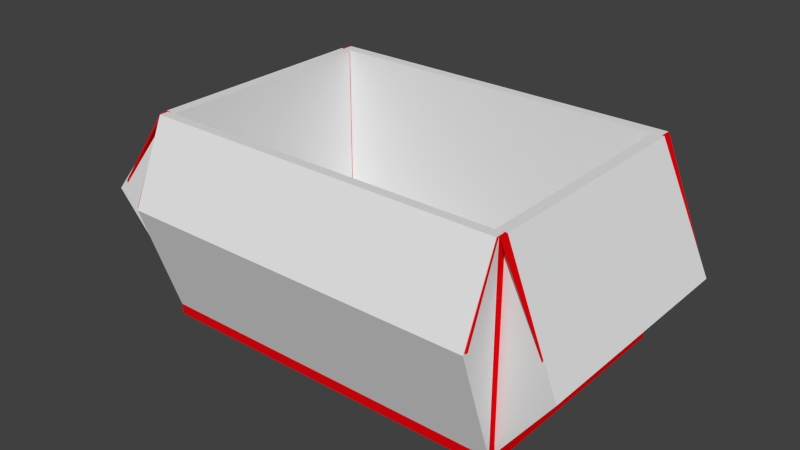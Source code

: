 # Source: moving_box.blend  (saved by Blender 2.73.0; exported with 4.5.12 LTS)
import bpy
from mathutils import Matrix  # noqa: F401  (used for matrix-valued properties, if any)

bpy.ops.wm.read_factory_settings(use_empty=True)
scene = bpy.context.scene
scene.name = 'Scene'

# ---- collections
col_collection_1 = bpy.data.collections.new('Collection 1'); scene.collection.children.link(col_collection_1)

# ---- materials (node trees are filled in below, after node groups)
mat_material = bpy.data.materials.new('Material')
mat_material.alpha_threshold = 0.0
mat_material.roughness = 0.5

# ---- material node trees
mat_material.use_nodes = True; mat_material.node_tree.nodes.clear()
_N = mat_material.node_tree.nodes; _L = mat_material.node_tree.links
n0 = _N.new('ShaderNodeOutputMaterial'); n0.name = 'Material Output'; n0.location = (300, 300)
n1 = _N.new('ShaderNodeBsdfDiffuse'); n1.name = 'Diffuse BSDF'; n1.location = (10, 300)
n1.inputs[0].default_value = (0.8, 0.001813, 0.0047, 1.0)
_L.new(n1.outputs[0], n0.inputs[0])
n0.is_active_output = True

# ---- world
world_world = bpy.data.worlds.new('World'); scene.world = world_world
world_world.color = (0.05088, 0.05088, 0.05088)
world_world.use_sun_shadow = False
world_world.sun_shadow_jitter_overblur = 0.0
world_world.cycles.sampling_method = 'MANUAL'
world_world.cycles.sample_map_resolution = 256

# ---- meshes
me_cube_006 = bpy.data.meshes.new('Cube.006')
me_cube_006.from_pydata([(-21.29, -14.19, 1.588), (-21.29, -14.19, 25.56), (-21.29, 13.97, 25.56), (-21.29, 13.97, 1.588), (-22.29, -14.19, 1.588), (-22.64, -14.19, 25.56), (-22.64, 13.97, 25.56), (-22.29, 13.97, 1.588), (-31.68, -15.06, 13.82), (-21.29, -14.19, 11.52), (-31.68, 14.84, 13.82), (-21.29, 13.97, 11.52)], [], [(8, 5, 1, 9), (5, 6, 2, 1), (10, 7, 3, 11), (7, 4, 0, 3), (10, 6, 5, 8), (7, 10, 8, 4), (6, 10, 11, 2), (4, 8, 9, 0), (0, 9, 1, 2, 11, 3)])
me_cube_006.use_remesh_preserve_volume = False
me_cube_006.use_remesh_preserve_attributes = False
me_cube_006.use_mirror_vertex_groups = False
me_cube_006.update()
me_cube_005 = bpy.data.meshes.new('Cube.005')
me_cube_005.from_pydata([(22.26, -14.19, 1.588), (22.54, -14.19, 25.56), (22.54, 13.97, 25.56), (22.26, 13.97, 1.588), (21.26, -14.19, 1.588), (21.26, -14.19, 25.56), (21.26, 13.97, 25.56), (21.26, 13.97, 1.588), (21.26, -14.19, 10.07), (28.96, -14.79, 10.69), (21.26, 13.97, 10.07), (28.96, 14.57, 10.69)], [], [(8, 5, 1, 9), (5, 6, 2, 1), (10, 7, 3, 11), (7, 4, 0, 3), (9, 1, 2, 11), (0, 9, 11, 3), (6, 10, 11, 2), (4, 8, 9, 0), (7, 10, 6, 5, 8, 4)])
me_cube_005.use_remesh_preserve_volume = False
me_cube_005.use_remesh_preserve_attributes = False
me_cube_005.use_mirror_vertex_groups = False
me_cube_005.update()
me_cube_004 = bpy.data.meshes.new('Cube.004')
me_cube_004.from_pydata([(-22.25, 14.08, 1.588), (-22.25, 14.08, 25.56), (22.25, 14.08, 25.56), (22.25, 14.08, 1.588), (-22.25, 15.15, 1.588), (-22.25, 15.37, 25.56), (22.25, 15.37, 25.56), (22.25, 15.15, 1.588), (-22.91, 19.8, 16.39), (-22.25, 14.08, 13.57), (22.91, 19.8, 16.39), (22.25, 14.08, 13.57)], [], [(8, 5, 1, 9), (5, 6, 2, 1), (10, 7, 3, 11), (7, 4, 0, 3), (10, 6, 5, 8), (7, 10, 8, 4), (6, 10, 11, 2), (4, 8, 9, 0), (0, 9, 1, 2, 11, 3)])
me_cube_004.use_remesh_preserve_volume = False
me_cube_004.use_remesh_preserve_attributes = False
me_cube_004.use_mirror_vertex_groups = False
me_cube_004.update()
me_cube_003 = bpy.data.meshes.new('Cube.003')
me_cube_003.from_pydata([(-22.25, -15.16, 1.588), (-22.25, -15.5, 25.56), (22.25, -15.5, 25.56), (22.25, -15.16, 1.588), (-22.25, -14.35, 1.588), (-22.25, -14.35, 25.56), (22.25, -14.35, 25.56), (22.25, -14.35, 1.588), (-22.25, -14.35, 13.57), (-22.25, -19.84, 15.67), (22.25, -14.35, 13.57), (22.25, -19.84, 15.67)], [], [(8, 5, 1, 9), (5, 6, 2, 1), (10, 7, 3, 11), (7, 4, 0, 3), (9, 1, 2, 11), (0, 9, 11, 3), (6, 10, 11, 2), (4, 8, 9, 0), (7, 10, 6, 5, 8, 4)])
me_cube_003.use_remesh_preserve_volume = False
me_cube_003.use_remesh_preserve_attributes = False
me_cube_003.use_mirror_vertex_groups = False
me_cube_003.update()
me_cube = bpy.data.meshes.new('Cube')
me_cube.from_pydata([(-22.25, -15.1, 1.422), (-22.25, 15.1, 1.422), (22.25, 15.1, 1.422), (22.25, -15.1, 1.422), (-22.25, -15.1, 0.2607), (-22.25, 15.1, 0.2607), (22.25, 15.1, 0.2607), (22.25, -15.1, 0.2607)], [], [(4, 5, 1, 0), (5, 6, 2, 1), (6, 7, 3, 2), (7, 4, 0, 3), (0, 1, 2, 3), (7, 6, 5, 4)])
me_cube.use_remesh_preserve_volume = False
me_cube.use_remesh_preserve_attributes = False
me_cube.use_mirror_vertex_groups = False
me_cube.update()
me_cube_001 = bpy.data.meshes.new('Cube.001')
me_cube_001.from_pydata([(-22.26, -15.12, 0.2754), (-22.26, 15.12, 0.2754), (22.26, 15.12, 0.2754), (22.26, -15.12, 0.2754), (-22.26, -15.12, 25.54), (-22.26, 15.12, 25.54), (22.26, 15.12, 25.54), (22.26, -15.12, 25.54), (-22.43, -19.37, 15.85), (22.43, -19.37, 15.85), (-22.8, 19.36, 16.43), (22.8, 19.36, 16.43), (-31.22, -14.93, 13.7), (-31.22, 14.93, 13.7), (28.59, -14.45, 10.8), (28.59, 14.45, 10.8), (-21.32, -14.36, 1.279), (-21.32, 14.16, 1.279), (21.33, 14.16, 1.279), (21.33, -14.36, 1.279), (-21.32, -14.36, 25.34), (-21.32, 14.16, 25.34), (21.33, 14.16, 25.34), (21.33, -14.36, 25.34), (-22.26, 15.38, 25.54), (22.26, 15.38, 25.54), (-22.8, 19.61, 16.43), (22.8, 19.61, 16.43), (-22.26, -15.42, 25.54), (22.26, -15.42, 25.54), (-22.43, -19.66, 15.85), (22.43, -19.66, 15.85), (-22.59, -15.12, 25.54), (-22.59, 15.12, 25.54), (-31.56, -14.93, 13.7), (-31.56, 14.93, 13.7), (22.51, 15.12, 25.54), (22.51, -15.12, 25.54), (28.85, -14.45, 10.8), (28.85, 14.45, 10.8)], [], [(4, 5, 1, 0), (5, 6, 2, 1), (6, 7, 3, 2), (7, 4, 0, 3), (0, 1, 2, 3), (4, 7, 9, 8), (5, 6, 11, 10), (12, 4, 5, 13), (7, 14, 15, 6), (20, 21, 17, 16), (21, 22, 18, 17), (22, 23, 19, 18), (23, 20, 16, 19), (16, 17, 18, 19), (5, 21, 20, 4), (23, 7, 4, 20), (22, 6, 7, 23), (21, 5, 6, 22), (24, 25, 27, 26), (28, 29, 31, 30), (34, 32, 33, 35), (37, 38, 39, 36), (14, 7, 37, 38), (15, 14, 38, 39), (6, 15, 39, 36), (6, 36, 37, 7), (7, 29, 28, 4), (33, 5, 4, 32), (25, 6, 5, 24), (11, 6, 25, 27), (10, 11, 27, 26), (5, 10, 26, 24), (13, 5, 33, 35), (12, 13, 35, 34), (4, 12, 34, 32), (4, 8, 30, 28), (8, 9, 31, 30), (9, 7, 29, 31)])
_uv = me_cube_001.uv_layers.new(name='UVMap')
_uv.uv.foreach_set('vector', [0.5149, 0.000398, 0.7373, 0.000398, 0.7373, 0.1861, 0.5149, 0.1861, 0.3284, 0.3276, 0.3284, 0.000398, 0.5141, 0.000398, 0.5141, 0.3276, 0.2228, 0.8155, 0.000398, 0.8155, 0.000398, 0.6298, 0.2228, 0.6298, 0.3276, 0.629, 0.000398, 0.629, 0.000398, 0.4433, 0.3276, 0.4433, 0.000398, 0.2228, 0.000398, 0.000398, 0.3276, 0.000398, 0.3276, 0.2228, 0.3297, 0.8143, 0.6569, 0.8144, 0.6582, 0.8922, 0.3284, 0.8921, 0.663, 0.9258, 0.9902, 0.9258, 0.9942, 0.9996, 0.659, 0.9996, 0.6617, 0.9235, 0.661, 0.8143, 0.8833, 0.8158, 0.8812, 0.925, 0.5149, 0.3048, 0.5199, 0.1869, 0.7323, 0.187, 0.7373, 0.3049, 0.6513, 0.3284, 0.8701, 0.3285, 0.87, 0.5112, 0.6512, 0.5112, 0.3284, 0.512, 0.6504, 0.512, 0.6504, 0.6947, 0.3284, 0.6947, 0.87, 0.6948, 0.6512, 0.6948, 0.6512, 0.512, 0.87, 0.512, 0.6504, 0.5112, 0.3284, 0.5112, 0.3284, 0.3284, 0.6504, 0.3284, 0.000398, 0.4424, 0.0004735, 0.2236, 0.3225, 0.2237, 0.3224, 0.4425, 0.7739, 0.7318, 0.7721, 0.7348, 0.5533, 0.7348, 0.5516, 0.7318, 0.8395, 0.3057, 0.8421, 0.308, 0.5149, 0.308, 0.5175, 0.3057, 0.7355, 0.3231, 0.7373, 0.3261, 0.5149, 0.3261, 0.5167, 0.3231, 0.5175, 0.3111, 0.5149, 0.3088, 0.8421, 0.3088, 0.8395, 0.3111, 0.327, 0.893, 0.6542, 0.893, 0.6582, 0.9668, 0.323, 0.9668, 0.5529, 0.7356, 0.8801, 0.7357, 0.8814, 0.8135, 0.5516, 0.8134, 0.001828, 0.9255, 0.000398, 0.8163, 0.2228, 0.8163, 0.2213, 0.9255, 0.3284, 0.8134, 0.3334, 0.6955, 0.5458, 0.6956, 0.5508, 0.8135, 0.7398, 0.001139, 0.7398, 0.1192, 0.7381, 0.1184, 0.7381, 0.000398, 0.764, 0.7218, 0.5516, 0.7218, 0.5516, 0.7199, 0.764, 0.7199, 0.7381, 0.2387, 0.7381, 0.1207, 0.7398, 0.12, 0.7398, 0.238, 0.7739, 0.7226, 0.7739, 0.7245, 0.5516, 0.7245, 0.5516, 0.7226, 0.8421, 0.3148, 0.8421, 0.317, 0.5149, 0.317, 0.5149, 0.3148, 0.7739, 0.7285, 0.7739, 0.731, 0.5516, 0.731, 0.5516, 0.7285, 0.842, 0.3204, 0.842, 0.3223, 0.5149, 0.3223, 0.5149, 0.3204, 0.228, 0.6306, 0.228, 0.7045, 0.2263, 0.7037, 0.2263, 0.6298, 0.5149, 0.3178, 0.8502, 0.3178, 0.8502, 0.3196, 0.5149, 0.3196, 0.2288, 0.7045, 0.2288, 0.6306, 0.2305, 0.6298, 0.2305, 0.7037, 0.3252, 0.2251, 0.3252, 0.3343, 0.3233, 0.3328, 0.3233, 0.2236, 0.5516, 0.7253, 0.7711, 0.7253, 0.7711, 0.7277, 0.5516, 0.7277, 0.661, 0.8143, 0.6617, 0.9235, 0.6597, 0.925, 0.659, 0.8158, 0.2236, 0.7085, 0.2236, 0.6307, 0.2255, 0.6298, 0.2255, 0.7076, 0.5149, 0.3119, 0.8446, 0.3119, 0.8446, 0.314, 0.5149, 0.314, 0.3252, 0.3359, 0.3252, 0.4137, 0.3233, 0.4128, 0.3233, 0.335])
me_cube_001.materials.append(mat_material)
me_cube_001.use_remesh_preserve_volume = False
me_cube_001.use_remesh_preserve_attributes = False
me_cube_001.use_mirror_vertex_groups = False
me_cube_001.update()

# ---- objects
ob_ucx_box_04 = bpy.data.objects.new('UCX_box_04', me_cube_006)
ob_ucx_box_03 = bpy.data.objects.new('UCX_box_03', me_cube_005)
ob_ucx_box_02 = bpy.data.objects.new('UCX_box_02', me_cube_004)
ob_ucx_box_01 = bpy.data.objects.new('UCX_box_01', me_cube_003)
ob_ubx_box_00 = bpy.data.objects.new('UBX_box_00', me_cube)
ob_box = bpy.data.objects.new('box', me_cube_001)

# ---- transforms, parenting, visibility, modifiers, constraints
ob_ucx_box_04.location = (0.0, 0.0, 0.0)
ob_ucx_box_04.hide_viewport = True
ob_ucx_box_04.lineart.crease_threshold = 0.0
ob_ucx_box_03.location = (0.0, 0.0, 0.0)
ob_ucx_box_03.hide_viewport = True
ob_ucx_box_03.lineart.crease_threshold = 0.0
ob_ucx_box_02.location = (0.0, 0.0, 0.0)
ob_ucx_box_02.hide_viewport = True
ob_ucx_box_02.lineart.crease_threshold = 0.0
ob_ucx_box_01.location = (0.0, 0.0, 0.0)
ob_ucx_box_01.hide_viewport = True
ob_ucx_box_01.lineart.crease_threshold = 0.0
ob_ubx_box_00.location = (0.0, 0.0, 0.0)
ob_ubx_box_00.hide_viewport = True
ob_ubx_box_00.lineart.crease_threshold = 0.0
ob_box.location = (0.0, 0.0, 0.0)
ob_box.lineart.crease_threshold = 0.0
_m = ob_box.modifiers.new('Solidify', 'SOLIDIFY')
_m.nonmanifold_thickness_mode = 'FIXED'
_m.nonmanifold_merge_threshold = 0.0003

# ---- collection membership
col_collection_1.objects.link(ob_ucx_box_04)
col_collection_1.objects.link(ob_ucx_box_03)
col_collection_1.objects.link(ob_ucx_box_02)
col_collection_1.objects.link(ob_ucx_box_01)
col_collection_1.objects.link(ob_ubx_box_00)
col_collection_1.objects.link(ob_box)

# ---- scene / render settings (as saved in the file)
scene.frame_start = 1; scene.frame_end = 250; scene.frame_set(1)
scene.render.engine = 'CYCLES'
scene.render.resolution_percentage = 50
scene.render.dither_intensity = 0.0
scene.cycles.use_denoising = False
scene.cycles.samples = 10
scene.cycles.sampling_pattern = 'TABULATED_SOBOL'
scene.cycles.light_sampling_threshold = 0.0
scene.cycles.use_adaptive_sampling = False
scene.cycles.use_light_tree = False
scene.cycles.blur_glossy = 0.0
scene.cycles.pixel_filter_type = 'GAUSSIAN'
scene.cycles.sample_clamp_indirect = 0.0
scene.view_settings.view_transform = 'Standard'
bpy.context.view_layer.update()

# ---- added for rendering (the .blend has no active camera and no usable light): camera, sun
cam_auto = bpy.data.cameras.new('AutoCamera')
cam_auto.lens = 50.0
cam_auto.sensor_width = 36.0
cam_auto.clip_end = 1245.96
ob_auto_camera = bpy.data.objects.new('AutoCamera', cam_auto)
scene.collection.objects.link(ob_auto_camera)
ob_auto_camera.location = (69.6382, -85.2156, 69.7068)
ob_auto_camera.rotation_euler = (1.09748, -7.21219e-08, 0.694738)
scene.camera = ob_auto_camera
light_auto_sun = bpy.data.lights.new('AutoSun', 'SUN')
light_auto_sun.energy = 3.0
light_auto_sun.angle = 0.0523599
ob_auto_sun = bpy.data.objects.new('AutoSun', light_auto_sun)
scene.collection.objects.link(ob_auto_sun)
ob_auto_sun.rotation_euler = (0.872665, 0.174533, 0.523599)
bpy.context.view_layer.update()
